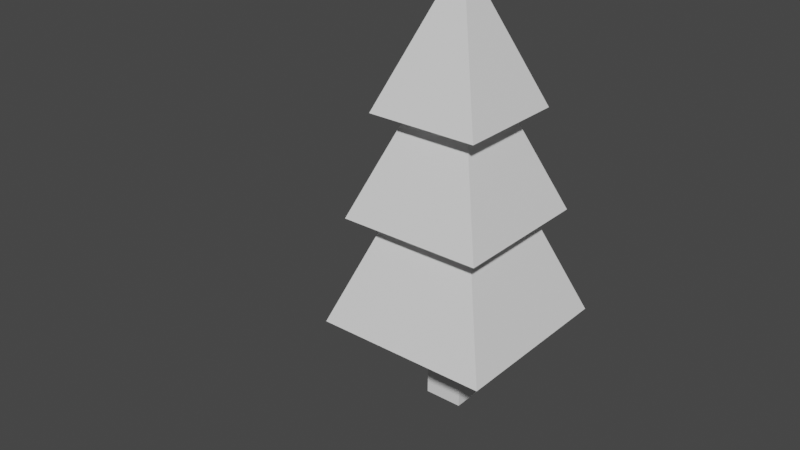 # Source: Resources.blend  (saved by Blender 2.93.20; exported with 4.5.12 LTS)
import bpy
from mathutils import Matrix  # noqa: F401  (used for matrix-valued properties, if any)

bpy.ops.wm.read_factory_settings(use_empty=True)
scene = bpy.context.scene
scene.name = 'Scene'

# ---- collections
col_collection = bpy.data.collections.new('Collection'); scene.collection.children.link(col_collection)
col_resources = bpy.data.collections.new('Resources'); scene.collection.children.link(col_resources)

# ---- materials (node trees are filled in below, after node groups)
mat_palette = bpy.data.materials.new('Palette')

# ---- material node trees

# ---- world
world_world = bpy.data.worlds.new('World'); scene.world = world_world
world_world.use_nodes = True; world_world.node_tree.nodes.clear()
_N = world_world.node_tree.nodes; _L = world_world.node_tree.links
n0 = _N.new('ShaderNodeOutputWorld'); n0.name = 'World Output'; n0.location = (300, 300)
n1 = _N.new('ShaderNodeBackground'); n1.name = 'Background'; n1.location = (10, 300)
n1.inputs[0].default_value = (0.05088, 0.05088, 0.05088, 1.0)
_L.new(n1.outputs[0], n0.inputs[0])
n0.is_active_output = True
world_world.color = (0.05088, 0.05088, 0.05088)
world_world.use_sun_shadow = False
world_world.sun_shadow_jitter_overblur = 0.0

# ---- meshes
me_cube_007 = bpy.data.meshes.new('Cube.007')
me_cube_007.from_pydata([], [], [])
me_cube_007.materials.append(None)
me_cube_007.update()
me_cube = bpy.data.meshes.new('Cube')
me_cube.from_pydata([(-0.05963, -0.05963, 0.2624), (-0.2743, -0.2743, 0.2695), (-0.05963, 0.05963, 0.2624), (-0.2743, 0.2743, 0.2695), (0.05963, -0.05963, 0.2624), (0.2743, -0.2743, 0.2695), (0.05963, 0.05963, 0.2624), (0.2743, 0.2743, 0.2695), (-0.1414, -0.1414, 0.616), (-0.1414, 0.1414, 0.616), (0.1414, 0.1414, 0.616), (0.1414, -0.1414, 0.616), (-0.2343, -0.2248, 0.6023), (-0.2343, 0.2245, 0.6023), (0.2151, 0.2245, 0.6023), (0.2151, -0.2248, 0.6023), (-0.106, -0.09657, 0.9248), (-0.106, 0.0963, 0.9248), (0.08685, 0.0963, 0.9248), (0.08685, -0.09657, 0.9248), (-0.1835, -0.174, 0.9169), (-0.1835, 0.1737, 0.9169), (0.1643, 0.1737, 0.9169), (0.1643, -0.174, 0.9169), (-0.009588, -0.0001339, 1.347), (-0.009588, -0.0001339, 1.347), (-0.009588, -0.0001339, 1.347), (-0.009588, -0.0001339, 1.347), (-0.05963, 0.05963, 0.0), (-0.05963, -0.05963, 0.0), (0.05963, 0.05963, 0.0), (0.05963, -0.05963, 0.0)], [], [(0, 1, 3, 2), (2, 3, 7, 6), (6, 7, 5, 4), (4, 5, 1, 0), (0, 2, 28, 29), (1, 5, 11, 8), (11, 10, 14, 15), (7, 3, 9, 10), (5, 7, 10, 11), (3, 1, 8, 9), (15, 14, 18, 19), (9, 8, 12, 13), (8, 11, 15, 12), (10, 9, 13, 14), (16, 19, 23, 20), (13, 12, 16, 17), (12, 15, 19, 16), (14, 13, 17, 18), (23, 22, 26, 27), (18, 17, 21, 22), (19, 18, 22, 23), (17, 16, 20, 21), (26, 25, 24, 27), (21, 20, 24, 25), (20, 23, 27, 24), (22, 21, 25, 26), (6, 4, 31, 30), (4, 0, 29, 31), (2, 6, 30, 28)])
_uv = me_cube.uv_layers.new(name='UVMap')
_uv.uv.foreach_set('vector', [0.03662, 0.8813, 0.03662, 0.8834, 0.03662, 0.8834, 0.03662, 0.8813, 0.03662, 0.8813, 0.03662, 0.8834, 0.03662, 0.8834, 0.03662, 0.8813, 0.03662, 0.8813, 0.03662, 0.8834, 0.03662, 0.8834, 0.03662, 0.8813, 0.03662, 0.8813, 0.03662, 0.8834, 0.03662, 0.8834, 0.03662, 0.8813, 0.05142, 0.8788, 0.05142, 0.8788, 0.05142, 0.927, 0.05142, 0.927, 0.03662, 0.8834, 0.03662, 0.8834, 0.03662, 0.8362, 0.03662, 0.8362, 0.03533, 0.8708, 0.03533, 0.8708, 0.03533, 0.8739, 0.03533, 0.8739, 0.03662, 0.8834, 0.03662, 0.8834, 0.03662, 0.8362, 0.03662, 0.8362, 0.03662, 0.8834, 0.03662, 0.8834, 0.03662, 0.8362, 0.03662, 0.8362, 0.03662, 0.8834, 0.03662, 0.8834, 0.03662, 0.8362, 0.03662, 0.8362, 0.03533, 0.8739, 0.03533, 0.8739, 0.03533, 0.8331, 0.03533, 0.8331, 0.03533, 0.8708, 0.03533, 0.8708, 0.03533, 0.8739, 0.03533, 0.8739, 0.03533, 0.8708, 0.03533, 0.8708, 0.03533, 0.8739, 0.03533, 0.8739, 0.03533, 0.8708, 0.03533, 0.8708, 0.03533, 0.8739, 0.03533, 0.8739, 0.03601, 0.8718, 0.03601, 0.8718, 0.03601, 0.8705, 0.03601, 0.8705, 0.03533, 0.8739, 0.03533, 0.8739, 0.03533, 0.8331, 0.03533, 0.8331, 0.03533, 0.8739, 0.03533, 0.8739, 0.03533, 0.8331, 0.03533, 0.8331, 0.03533, 0.8739, 0.03533, 0.8739, 0.03533, 0.8331, 0.03533, 0.8331, 0.03601, 0.8705, 0.03601, 0.8705, 0.03601, 0.9272, 0.03601, 0.9272, 0.03601, 0.8718, 0.03601, 0.8718, 0.03601, 0.8705, 0.03601, 0.8705, 0.03601, 0.8718, 0.03601, 0.8718, 0.03601, 0.8705, 0.03601, 0.8705, 0.03601, 0.8718, 0.03601, 0.8718, 0.03601, 0.8705, 0.03601, 0.8705, 0.03601, 0.9272, 0.03601, 0.9272, 0.03601, 0.9272, 0.03601, 0.9272, 0.03601, 0.8705, 0.03601, 0.8705, 0.03601, 0.9272, 0.03601, 0.9272, 0.03601, 0.8705, 0.03601, 0.8705, 0.03601, 0.9272, 0.03601, 0.9272, 0.03601, 0.8705, 0.03601, 0.8705, 0.03601, 0.9272, 0.03601, 0.9272, 0.05142, 0.8788, 0.05142, 0.8788, 0.05142, 0.927, 0.05142, 0.927, 0.05142, 0.8788, 0.05142, 0.8788, 0.05142, 0.927, 0.05142, 0.927, 0.05142, 0.8788, 0.05142, 0.8788, 0.05142, 0.927, 0.05142, 0.927])
me_cube.materials.append(mat_palette)
me_cube.use_remesh_fix_poles = True
me_cube.use_remesh_preserve_attributes = False
me_cube.update()

# ---- objects
ob_humanoid = bpy.data.objects.new('Humanoid', None)
ob_humanoid_proxy = bpy.data.objects.new('Humanoid_proxy', me_cube_007)
ob_tree = bpy.data.objects.new('Tree', me_cube)

# ---- transforms, parenting, visibility, modifiers, constraints
ob_humanoid.location = (0.0, 0.0, 0.0)
ob_humanoid_proxy.location = (0.0, -0.8028, 0.0)
ob_humanoid_proxy.rotation_euler = (0.0, -0.0, -1.571)
ob_humanoid_proxy.empty_image_offset = (-0.5, -0.5)
_vg = ob_humanoid_proxy.vertex_groups.new(name='Root')
_vg = ob_humanoid_proxy.vertex_groups.new(name='HIp')
_vg = ob_humanoid_proxy.vertex_groups.new(name='Chest')
_vg = ob_humanoid_proxy.vertex_groups.new(name='Head')
_vg = ob_humanoid_proxy.vertex_groups.new(name='hand_l')
_vg = ob_humanoid_proxy.vertex_groups.new(name='hand_r')
_vg = ob_humanoid_proxy.vertex_groups.new(name='leg_l')
_vg = ob_humanoid_proxy.vertex_groups.new(name='foot_l')
_vg = ob_humanoid_proxy.vertex_groups.new(name='leg_r')
_vg = ob_humanoid_proxy.vertex_groups.new(name='foot_r')
_vg = ob_humanoid_proxy.vertex_groups.new(name='Ponytail')
_m = ob_humanoid_proxy.modifiers.new('Mirror', 'MIRROR')
ob_tree.location = (0.0, 0.0, 0.0)

# ---- collection membership
col_collection.objects.link(ob_humanoid)
col_collection.objects.link(ob_humanoid_proxy)
col_resources.objects.link(ob_tree)

# ---- scene / render settings (as saved in the file)
scene.frame_start = 1; scene.frame_end = 250; scene.frame_set(14)
scene.render.engine = 'BLENDER_EEVEE_NEXT'
scene.cycles.use_denoising = False
scene.cycles.samples = 128
scene.cycles.sampling_pattern = 'TABULATED_SOBOL'
scene.cycles.use_adaptive_sampling = False
scene.cycles.use_light_tree = False
scene.view_settings.view_transform = 'Filmic'
bpy.context.view_layer.update()

# ---- added for rendering (the .blend has no active camera and no usable light): camera, sun
cam_auto = bpy.data.cameras.new('AutoCamera')
cam_auto.lens = 50.0
cam_auto.sensor_width = 36.0
cam_auto.clip_end = 1000.0
ob_auto_camera = bpy.data.objects.new('AutoCamera', cam_auto)
scene.collection.objects.link(ob_auto_camera)
ob_auto_camera.location = (1.67467, -2.27385, 2.01336)
ob_auto_camera.rotation_euler = (1.09748, -7.21219e-08, 0.694738)
scene.camera = ob_auto_camera
light_auto_sun = bpy.data.lights.new('AutoSun', 'SUN')
light_auto_sun.energy = 3.0
light_auto_sun.angle = 0.0523599
ob_auto_sun = bpy.data.objects.new('AutoSun', light_auto_sun)
scene.collection.objects.link(ob_auto_sun)
ob_auto_sun.rotation_euler = (0.872665, 0.174533, 0.523599)
bpy.context.view_layer.update()
